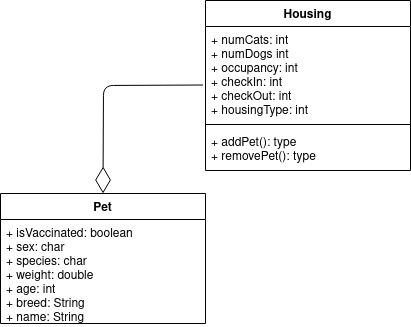

The diagram above was exported from draw.io. Its source (the exported page's mxGraphModel, read from the mxfile embedded in the PNG):
<mxGraphModel dx="2062" dy="1131" grid="1" gridSize="10" guides="1" tooltips="1" connect="1" arrows="1" fold="1" page="1" pageScale="1" pageWidth="1169" pageHeight="826" background="#ffffff" math="0" shadow="0">
  <root>
    <mxCell id="0" />
    <mxCell id="1" parent="0" />
    <mxCell id="nS-konO6p1aM7JZHwSth-43" value="Housing" style="swimlane;fontStyle=1;align=center;verticalAlign=top;childLayout=stackLayout;horizontal=1;startSize=26;horizontalStack=0;resizeParent=1;resizeParentMax=0;resizeLast=0;collapsible=1;marginBottom=0;" vertex="1" parent="1">
      <mxGeometry x="482" y="40" width="205" height="170" as="geometry" />
    </mxCell>
    <mxCell id="nS-konO6p1aM7JZHwSth-44" value="+ numCats: int&#10;+ numDogs int&#10;+ occupancy: int&#10;+ checkIn: int&#10;+ checkOut: int&#10;+ housingType: int&#10;" style="text;strokeColor=none;fillColor=none;align=left;verticalAlign=top;spacingLeft=4;spacingRight=4;overflow=hidden;rotatable=0;points=[[0,0.5],[1,0.5]];portConstraint=eastwest;" vertex="1" parent="nS-konO6p1aM7JZHwSth-43">
      <mxGeometry y="26" width="205" height="94" as="geometry" />
    </mxCell>
    <mxCell id="nS-konO6p1aM7JZHwSth-45" value="" style="line;strokeWidth=1;fillColor=none;align=left;verticalAlign=middle;spacingTop=-1;spacingLeft=3;spacingRight=3;rotatable=0;labelPosition=right;points=[];portConstraint=eastwest;" vertex="1" parent="nS-konO6p1aM7JZHwSth-43">
      <mxGeometry y="120" width="205" height="8" as="geometry" />
    </mxCell>
    <mxCell id="nS-konO6p1aM7JZHwSth-46" value="+ addPet(): type&#10;+ removePet(): type" style="text;strokeColor=none;fillColor=none;align=left;verticalAlign=top;spacingLeft=4;spacingRight=4;overflow=hidden;rotatable=0;points=[[0,0.5],[1,0.5]];portConstraint=eastwest;" vertex="1" parent="nS-konO6p1aM7JZHwSth-43">
      <mxGeometry y="128" width="205" height="42" as="geometry" />
    </mxCell>
    <mxCell id="nS-konO6p1aM7JZHwSth-47" value="Pet" style="swimlane;fontStyle=1;align=center;verticalAlign=top;childLayout=stackLayout;horizontal=1;startSize=26;horizontalStack=0;resizeParent=1;resizeParentMax=0;resizeLast=0;collapsible=1;marginBottom=0;" vertex="1" parent="1">
      <mxGeometry x="277" y="233" width="205" height="130" as="geometry" />
    </mxCell>
    <mxCell id="nS-konO6p1aM7JZHwSth-48" value="+ isVaccinated: boolean&#10;+ sex: char&#10;+ species: char&#10;+ weight: double&#10;+ age: int&#10;+ breed: String&#10;+ name: String&#10;" style="text;strokeColor=none;fillColor=none;align=left;verticalAlign=top;spacingLeft=4;spacingRight=4;overflow=hidden;rotatable=0;points=[[0,0.5],[1,0.5]];portConstraint=eastwest;" vertex="1" parent="nS-konO6p1aM7JZHwSth-47">
      <mxGeometry y="26" width="205" height="104" as="geometry" />
    </mxCell>
    <mxCell id="nS-konO6p1aM7JZHwSth-51" value="" style="endArrow=diamondThin;endFill=0;endSize=24;html=1;entryX=0.5;entryY=0;entryDx=0;entryDy=0;" edge="1" parent="1" target="nS-konO6p1aM7JZHwSth-47">
      <mxGeometry width="160" relative="1" as="geometry">
        <mxPoint x="479.5" y="124.5" as="sourcePoint" />
        <mxPoint x="200" y="125" as="targetPoint" />
        <Array as="points">
          <mxPoint x="380" y="125" />
        </Array>
      </mxGeometry>
    </mxCell>
  </root>
</mxGraphModel>